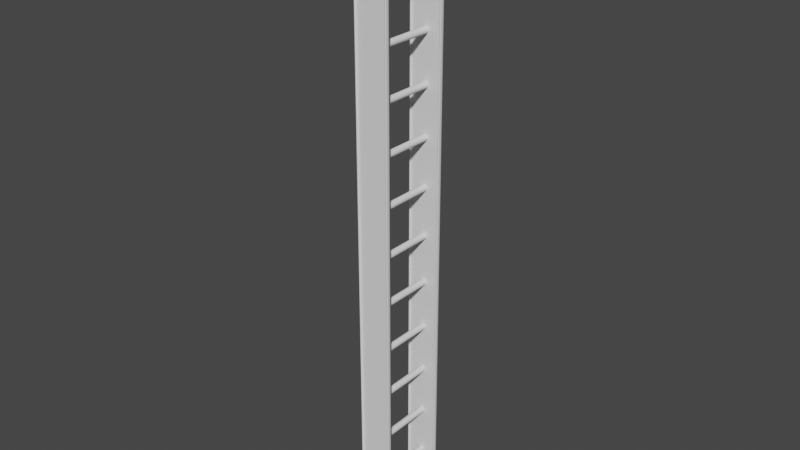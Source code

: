 # Source: Ladder.blend  (saved by Blender 2.82.7; exported with 4.5.12 LTS)
import bpy
from mathutils import Matrix  # noqa: F401  (used for matrix-valued properties, if any)

bpy.ops.wm.read_factory_settings(use_empty=True)
scene = bpy.context.scene
scene.name = 'Scene'

# ---- collections
col_collection = bpy.data.collections.new('Collection'); scene.collection.children.link(col_collection)

# ---- world
world_world = bpy.data.worlds.new('World'); scene.world = world_world
world_world.use_nodes = True; world_world.node_tree.nodes.clear()
_N = world_world.node_tree.nodes; _L = world_world.node_tree.links
n0 = _N.new('ShaderNodeOutputWorld'); n0.name = 'World Output'; n0.location = (300, 300)
n1 = _N.new('ShaderNodeBackground'); n1.name = 'Background'; n1.location = (10, 300)
n1.inputs[0].default_value = (0.05088, 0.05088, 0.05088, 1.0)
_L.new(n1.outputs[0], n0.inputs[0])
n0.is_active_output = True
world_world.color = (0.05088, 0.05088, 0.05088)
world_world.use_sun_shadow = False
world_world.sun_shadow_jitter_overblur = 0.0

# ---- meshes
me_cube_001 = bpy.data.meshes.new('Cube.001')
me_cube_001.from_pydata([(-0.1, -0.005, 0.1), (-0.1, -0.005, 3.6), (-0.1, 0.005, 0.1), (-0.1, 0.005, 3.6), (0.1, -0.005, 0.1), (0.1, -0.005, 3.6), (0.1, 0.005, 0.1), (0.1, 0.005, 3.6), (0.07143, 0.005, 0.02369), (0.04286, 0.005, 0.0), (0.01429, 0.005, 0.0), (-0.01429, 0.005, 0.0), (-0.04286, 0.005, 0.0), (-0.07143, 0.005, 0.02369), (-0.07143, 0.005, 3.676), (-0.04286, 0.005, 3.7), (-0.01429, 0.005, 3.7), (0.01429, 0.005, 3.7), (0.04286, 0.005, 3.7), (0.07143, 0.005, 3.676), (-0.07143, -0.005, 0.02369), (-0.04286, -0.005, 0.0), (-0.01429, -0.005, 0.0), (0.01429, -0.005, 0.0), (0.04286, -0.005, 0.0), (0.07143, -0.005, 0.02369), (0.07143, -0.005, 3.676), (0.04286, -0.005, 3.7), (0.01429, -0.005, 3.7), (-0.01429, -0.005, 3.7), (-0.04286, -0.005, 3.7), (-0.07143, -0.005, 3.676), (-0.095, 0.005, 0.1), (-0.095, -0.005, 3.6), (-0.095, 0.005, 3.6), (-0.095, -0.005, 0.1), (0.095, 0.005, 3.6), (0.095, -0.005, 0.1), (0.095, 0.005, 0.1), (0.095, -0.005, 3.6), (0.1, -0.015, 3.6), (0.1, -0.015, 0.1), (0.095, -0.015, 0.1), (0.095, -0.015, 3.6), (0.095, 0.015, 3.6), (0.1, 0.015, 3.6), (0.1, 0.015, 0.1), (0.095, 0.015, 0.1), (-0.1, 0.015, 3.6), (-0.1, 0.015, 0.1), (-0.095, 0.015, 0.1), (-0.095, 0.015, 3.6), (-0.1, -0.015, 0.1), (-0.1, -0.015, 3.6), (-0.095, -0.015, 3.6), (-0.095, -0.015, 0.1), (-0.1, -0.005, 3.596), (-0.1, 0.005, 3.596), (0.1, 0.005, 3.596), (0.1, -0.005, 3.596), (0.07143, -0.005, 3.672), (0.04286, -0.005, 3.696), (0.01429, -0.005, 3.696), (-0.01429, -0.005, 3.696), (-0.04286, -0.005, 3.696), (-0.07143, -0.005, 3.672), (-0.07143, 0.005, 3.672), (-0.04286, 0.005, 3.696), (-0.01429, 0.005, 3.696), (0.01429, 0.005, 3.696), (0.04286, 0.005, 3.696), (0.07143, 0.005, 3.672), (-0.095, 0.005, 3.596), (-0.095, -0.005, 3.596), (0.095, -0.005, 3.596), (0.095, 0.005, 3.596), (0.1, -0.015, 3.596), (0.095, -0.015, 3.596), (0.1, 0.015, 3.596), (0.095, 0.015, 3.596), (-0.1, 0.015, 3.596), (-0.095, 0.015, 3.596), (-0.1, -0.015, 3.596), (-0.095, -0.015, 3.596), (-0.1, 0.005, 0.1095), (0.1, 0.005, 0.1095), (0.1, -0.005, 0.1095), (0.07143, -0.005, 0.03316), (0.04286, -0.005, 0.009473), (0.01429, -0.005, 0.009473), (-0.01429, -0.005, 0.009473), (-0.04286, -0.005, 0.009473), (-0.07143, -0.005, 0.03316), (-0.07143, 0.005, 0.03316), (-0.04286, 0.005, 0.009473), (-0.01429, 0.005, 0.009473), (0.01429, 0.005, 0.009473), (0.04286, 0.005, 0.009473), (0.07143, 0.005, 0.03316), (-0.095, 0.005, 0.1095), (-0.095, -0.005, 0.1095), (0.095, -0.005, 0.1095), (0.095, 0.005, 0.1095), (0.1, -0.015, 0.1095), (0.095, -0.015, 0.1095), (0.1, 0.015, 0.1095), (0.095, 0.015, 0.1095), (-0.1, 0.015, 0.1095), (-0.095, 0.015, 0.1095), (-0.095, -0.015, 0.1095), (-0.1, -0.005, 0.1095), (-0.1, -0.015, 0.1095), (0.09, 0.005, 0.1), (0.09, -0.005, 3.6), (0.09, 0.005, 3.6), (0.09, -0.005, 0.1), (0.09, 0.005, 3.596), (0.09, -0.005, 3.596), (0.09, -0.005, 0.1095), (0.09, 0.005, 0.1095), (-0.09, 0.005, 3.6), (-0.09, -0.005, 0.1), (-0.09, 0.005, 0.1), (-0.09, -0.005, 3.6), (-0.09, -0.005, 3.596), (-0.09, 0.005, 3.596), (-0.09, 0.005, 0.1095), (-0.09, -0.005, 0.1095)], [], [(56, 1, 3, 57), (36, 7, 45, 44), (58, 7, 5, 59), (110, 0, 52, 111), (38, 6, 4, 37), (34, 3, 1, 33), (114, 19, 26, 113), (19, 18, 27, 26), (18, 17, 28, 27), (17, 16, 29, 28), (16, 15, 30, 29), (15, 14, 31, 30), (122, 13, 20, 121), (13, 12, 21, 20), (12, 11, 22, 21), (11, 10, 23, 22), (10, 9, 24, 23), (9, 8, 25, 24), (117, 113, 26, 60), (60, 26, 27, 61), (61, 27, 28, 62), (62, 28, 29, 63), (63, 29, 30, 64), (64, 30, 31, 65), (125, 120, 14, 66), (66, 14, 15, 67), (67, 15, 16, 68), (68, 16, 17, 69), (69, 17, 18, 70), (70, 18, 19, 71), (57, 3, 48, 80), (2, 32, 35, 0), (120, 34, 33, 123), (124, 123, 33, 73), (5, 39, 43, 40), (7, 36, 39, 5), (112, 38, 37, 115), (116, 114, 36, 75), (76, 40, 43, 77), (37, 4, 41, 42), (101, 37, 42, 104), (59, 5, 40, 76), (79, 44, 45, 78), (85, 6, 46, 105), (6, 38, 47, 46), (75, 36, 44, 79), (80, 48, 51, 81), (32, 2, 49, 50), (99, 32, 50, 108), (3, 34, 51, 48), (83, 54, 53, 82), (73, 33, 54, 83), (0, 35, 55, 52), (33, 1, 53, 54), (100, 73, 83, 109), (109, 83, 82, 111), (34, 72, 81, 51), (107, 80, 81, 108), (102, 75, 79, 106), (7, 58, 78, 45), (106, 79, 78, 105), (86, 59, 76, 103), (39, 74, 77, 43), (103, 76, 77, 104), (119, 116, 75, 102), (127, 124, 73, 100), (84, 57, 80, 107), (97, 70, 71, 98), (96, 69, 70, 97), (95, 68, 69, 96), (94, 67, 68, 95), (93, 66, 67, 94), (126, 125, 66, 93), (91, 64, 65, 92), (90, 63, 64, 91), (89, 62, 63, 90), (88, 61, 62, 89), (87, 60, 61, 88), (118, 117, 60, 87), (1, 56, 82, 53), (85, 58, 59, 86), (110, 56, 57, 84), (0, 110, 84, 2), (6, 85, 86, 4), (115, 118, 87, 25), (25, 87, 88, 24), (24, 88, 89, 23), (23, 89, 90, 22), (22, 90, 91, 21), (21, 91, 92, 20), (122, 126, 93, 13), (13, 93, 94, 12), (12, 94, 95, 11), (11, 95, 96, 10), (10, 96, 97, 9), (9, 97, 98, 8), (2, 84, 107, 49), (121, 127, 100, 35), (112, 119, 102, 38), (41, 103, 104, 42), (4, 86, 103, 41), (47, 106, 105, 46), (38, 102, 106, 47), (49, 107, 108, 50), (55, 109, 111, 52), (35, 100, 109, 55), (72, 99, 108, 81), (58, 85, 105, 78), (74, 101, 104, 77), (56, 110, 111, 82), (8, 98, 119, 112), (37, 101, 118, 115), (101, 74, 117, 118), (98, 71, 116, 119), (71, 19, 114, 116), (8, 112, 115, 25), (74, 39, 113, 117), (36, 114, 113, 39), (20, 92, 127, 121), (32, 99, 126, 122), (99, 72, 125, 126), (92, 65, 124, 127), (65, 31, 123, 124), (14, 120, 123, 31), (72, 34, 120, 125), (32, 122, 121, 35)])
me_cube_001.polygons.foreach_set('use_smooth', [True] * 126)
_uv = me_cube_001.uv_layers.new(name='UVMap')
_uv.uv.foreach_set('vector', [0.625, 0.0, 0.625, 0.0, 0.625, 0.25, 0.625, 0.25, 0.625, 0.5, 0.625, 0.5, 0.625, 0.5, 0.625, 0.5, 0.625, 0.5, 0.625, 0.5, 0.625, 0.75, 0.625, 0.75, 0.375, 0.0, 0.375, 0.0, 0.375, 0.0, 0.375, 0.0, 0.375, 0.5, 0.375, 0.5, 0.375, 0.75, 0.375, 0.75, 0.875, 0.5, 0.875, 0.5, 0.875, 0.75, 0.875, 0.75, 0.625, 0.5, 0.6607, 0.5, 0.6607, 0.75, 0.625, 0.75, 0.6607, 0.5, 0.6964, 0.5, 0.6964, 0.75, 0.6607, 0.75, 0.6964, 0.5, 0.7321, 0.5, 0.7321, 0.75, 0.6964, 0.75, 0.7321, 0.5, 0.7679, 0.5, 0.7679, 0.75, 0.7321, 0.75, 0.7679, 0.5, 0.8036, 0.5, 0.8036, 0.75, 0.7679, 0.75, 0.8036, 0.5, 0.8393, 0.5, 0.8393, 0.75, 0.8036, 0.75, 0.125, 0.5, 0.1607, 0.5, 0.1607, 0.75, 0.125, 0.75, 0.1607, 0.5, 0.1964, 0.5, 0.1964, 0.75, 0.1607, 0.75, 0.1964, 0.5, 0.2321, 0.5, 0.2321, 0.75, 0.1964, 0.75, 0.2321, 0.5, 0.2679, 0.5, 0.2679, 0.75, 0.2321, 0.75, 0.2679, 0.5, 0.3036, 0.5, 0.3036, 0.75, 0.2679, 0.75, 0.3036, 0.5, 0.3393, 0.5, 0.3393, 0.75, 0.3036, 0.75, 0.625, 0.75, 0.625, 0.75, 0.625, 0.7857, 0.625, 0.7857, 0.625, 0.7857, 0.625, 0.7857, 0.625, 0.8214, 0.625, 0.8214, 0.625, 0.8214, 0.625, 0.8214, 0.625, 0.8571, 0.625, 0.8571, 0.625, 0.8571, 0.625, 0.8571, 0.625, 0.8929, 0.625, 0.8929, 0.625, 0.8929, 0.625, 0.8929, 0.625, 0.9286, 0.625, 0.9286, 0.625, 0.9286, 0.625, 0.9286, 0.625, 0.9643, 0.625, 0.9643, 0.625, 0.25, 0.625, 0.25, 0.625, 0.2857, 0.625, 0.2857, 0.625, 0.2857, 0.625, 0.2857, 0.625, 0.3214, 0.625, 0.3214, 0.625, 0.3214, 0.625, 0.3214, 0.625, 0.3571, 0.625, 0.3571, 0.625, 0.3571, 0.625, 0.3571, 0.625, 0.3929, 0.625, 0.3929, 0.625, 0.3929, 0.625, 0.3929, 0.625, 0.4286, 0.625, 0.4286, 0.625, 0.4286, 0.625, 0.4286, 0.625, 0.4643, 0.625, 0.4643, 0.625, 0.25, 0.625, 0.25, 0.625, 0.25, 0.625, 0.25, 0.125, 0.5, 0.125, 0.5, 0.125, 0.75, 0.125, 0.75, 0.875, 0.5, 0.875, 0.5, 0.875, 0.75, 0.875, 0.75, 0.625, 1.0, 0.625, 1.0, 0.625, 1.0, 0.625, 1.0, 0.625, 0.75, 0.625, 0.75, 0.625, 0.75, 0.625, 0.75, 0.625, 0.5, 0.625, 0.5, 0.625, 0.75, 0.625, 0.75, 0.375, 0.5, 0.375, 0.5, 0.375, 0.75, 0.375, 0.75, 0.625, 0.5, 0.625, 0.5, 0.625, 0.5, 0.625, 0.5, 0.625, 0.75, 0.625, 0.75, 0.625, 0.75, 0.625, 0.75, 0.375, 0.75, 0.375, 0.75, 0.375, 0.75, 0.375, 0.75, 0.375, 0.75, 0.375, 0.75, 0.375, 0.75, 0.375, 0.75, 0.625, 0.75, 0.625, 0.75, 0.625, 0.75, 0.625, 0.75, 0.625, 0.5, 0.625, 0.5, 0.625, 0.5, 0.625, 0.5, 0.375, 0.5, 0.375, 0.5, 0.375, 0.5, 0.375, 0.5, 0.375, 0.5, 0.375, 0.5, 0.375, 0.5, 0.375, 0.5, 0.625, 0.5, 0.625, 0.5, 0.625, 0.5, 0.625, 0.5, 0.625, 0.25, 0.625, 0.25, 0.625, 0.25, 0.625, 0.25, 0.125, 0.5, 0.125, 0.5, 0.125, 0.5, 0.125, 0.5, 0.375, 0.25, 0.375, 0.25, 0.375, 0.25, 0.375, 0.25, 0.875, 0.5, 0.875, 0.5, 0.875, 0.5, 0.875, 0.5, 0.625, 1.0, 0.625, 1.0, 0.625, 1.0, 0.625, 1.0, 0.625, 1.0, 0.625, 1.0, 0.625, 1.0, 0.625, 1.0, 0.125, 0.75, 0.125, 0.75, 0.125, 0.75, 0.125, 0.75, 0.875, 0.75, 0.875, 0.75, 0.875, 0.75, 0.875, 0.75, 0.375, 1.0, 0.625, 1.0, 0.625, 1.0, 0.375, 1.0, 0.375, 1.0, 0.625, 1.0, 0.625, 1.0, 0.375, 1.0, 0.625, 0.25, 0.625, 0.25, 0.625, 0.25, 0.625, 0.25, 0.375, 0.25, 0.625, 0.25, 0.625, 0.25, 0.375, 0.25, 0.375, 0.5, 0.625, 0.5, 0.625, 0.5, 0.375, 0.5, 0.625, 0.5, 0.625, 0.5, 0.625, 0.5, 0.625, 0.5, 0.375, 0.5, 0.625, 0.5, 0.625, 0.5, 0.375, 0.5, 0.375, 0.75, 0.625, 0.75, 0.625, 0.75, 0.375, 0.75, 0.625, 0.75, 0.625, 0.75, 0.625, 0.75, 0.625, 0.75, 0.375, 0.75, 0.625, 0.75, 0.625, 0.75, 0.375, 0.75, 0.375, 0.5, 0.625, 0.5, 0.625, 0.5, 0.375, 0.5, 0.375, 1.0, 0.625, 1.0, 0.625, 1.0, 0.375, 1.0, 0.375, 0.25, 0.625, 0.25, 0.625, 0.25, 0.375, 0.25, 0.375, 0.4286, 0.625, 0.4286, 0.625, 0.4643, 0.375, 0.4643, 0.375, 0.3929, 0.625, 0.3929, 0.625, 0.4286, 0.375, 0.4286, 0.375, 0.3571, 0.625, 0.3571, 0.625, 0.3929, 0.375, 0.3929, 0.375, 0.3214, 0.625, 0.3214, 0.625, 0.3571, 0.375, 0.3571, 0.375, 0.2857, 0.625, 0.2857, 0.625, 0.3214, 0.375, 0.3214, 0.375, 0.25, 0.625, 0.25, 0.625, 0.2857, 0.375, 0.2857, 0.375, 0.9286, 0.625, 0.9286, 0.625, 0.9643, 0.375, 0.9643, 0.375, 0.8929, 0.625, 0.8929, 0.625, 0.9286, 0.375, 0.9286, 0.375, 0.8571, 0.625, 0.8571, 0.625, 0.8929, 0.375, 0.8929, 0.375, 0.8214, 0.625, 0.8214, 0.625, 0.8571, 0.375, 0.8571, 0.375, 0.7857, 0.625, 0.7857, 0.625, 0.8214, 0.375, 0.8214, 0.375, 0.75, 0.625, 0.75, 0.625, 0.7857, 0.375, 0.7857, 0.625, 0.0, 0.625, 0.0, 0.625, 0.0, 0.625, 0.0, 0.375, 0.5, 0.625, 0.5, 0.625, 0.75, 0.375, 0.75, 0.375, 0.0, 0.625, 0.0, 0.625, 0.25, 0.375, 0.25, 0.375, 0.0, 0.375, 0.0, 0.375, 0.25, 0.375, 0.25, 0.375, 0.5, 0.375, 0.5, 0.375, 0.75, 0.375, 0.75, 0.375, 0.75, 0.375, 0.75, 0.375, 0.7857, 0.375, 0.7857, 0.375, 0.7857, 0.375, 0.7857, 0.375, 0.8214, 0.375, 0.8214, 0.375, 0.8214, 0.375, 0.8214, 0.375, 0.8571, 0.375, 0.8571, 0.375, 0.8571, 0.375, 0.8571, 0.375, 0.8929, 0.375, 0.8929, 0.375, 0.8929, 0.375, 0.8929, 0.375, 0.9286, 0.375, 0.9286, 0.375, 0.9286, 0.375, 0.9286, 0.375, 0.9643, 0.375, 0.9643, 0.375, 0.25, 0.375, 0.25, 0.375, 0.2857, 0.375, 0.2857, 0.375, 0.2857, 0.375, 0.2857, 0.375, 0.3214, 0.375, 0.3214, 0.375, 0.3214, 0.375, 0.3214, 0.375, 0.3571, 0.375, 0.3571, 0.375, 0.3571, 0.375, 0.3571, 0.375, 0.3929, 0.375, 0.3929, 0.375, 0.3929, 0.375, 0.3929, 0.375, 0.4286, 0.375, 0.4286, 0.375, 0.4286, 0.375, 0.4286, 0.375, 0.4643, 0.375, 0.4643, 0.375, 0.25, 0.375, 0.25, 0.375, 0.25, 0.375, 0.25, 0.375, 1.0, 0.375, 1.0, 0.375, 1.0, 0.375, 1.0, 0.375, 0.5, 0.375, 0.5, 0.375, 0.5, 0.375, 0.5, 0.375, 0.75, 0.375, 0.75, 0.375, 0.75, 0.375, 0.75, 0.375, 0.75, 0.375, 0.75, 0.375, 0.75, 0.375, 0.75, 0.375, 0.5, 0.375, 0.5, 0.375, 0.5, 0.375, 0.5, 0.375, 0.5, 0.375, 0.5, 0.375, 0.5, 0.375, 0.5, 0.375, 0.25, 0.375, 0.25, 0.375, 0.25, 0.375, 0.25, 0.375, 1.0, 0.375, 1.0, 0.375, 1.0, 0.375, 1.0, 0.375, 1.0, 0.375, 1.0, 0.375, 1.0, 0.375, 1.0, 0.625, 0.25, 0.375, 0.25, 0.375, 0.25, 0.625, 0.25, 0.625, 0.5, 0.375, 0.5, 0.375, 0.5, 0.625, 0.5, 0.625, 0.75, 0.375, 0.75, 0.375, 0.75, 0.625, 0.75, 0.625, 0.0, 0.375, 0.0, 0.375, 0.0, 0.625, 0.0, 0.375, 0.4643, 0.375, 0.4643, 0.375, 0.5, 0.375, 0.5, 0.375, 0.75, 0.375, 0.75, 0.375, 0.75, 0.375, 0.75, 0.375, 0.75, 0.625, 0.75, 0.625, 0.75, 0.375, 0.75, 0.375, 0.4643, 0.625, 0.4643, 0.625, 0.5, 0.375, 0.5, 0.625, 0.4643, 0.625, 0.4643, 0.625, 0.5, 0.625, 0.5, 0.3393, 0.5, 0.375, 0.5, 0.375, 0.75, 0.3393, 0.75, 0.625, 0.75, 0.625, 0.75, 0.625, 0.75, 0.625, 0.75, 0.625, 0.5, 0.625, 0.5, 0.625, 0.75, 0.625, 0.75, 0.375, 0.9643, 0.375, 0.9643, 0.375, 1.0, 0.375, 1.0, 0.375, 0.25, 0.375, 0.25, 0.375, 0.25, 0.375, 0.25, 0.375, 0.25, 0.625, 0.25, 0.625, 0.25, 0.375, 0.25, 0.375, 0.9643, 0.625, 0.9643, 0.625, 1.0, 0.375, 1.0, 0.625, 0.9643, 0.625, 0.9643, 0.625, 1.0, 0.625, 1.0, 0.8393, 0.5, 0.875, 0.5, 0.875, 0.75, 0.8393, 0.75, 0.625, 0.25, 0.625, 0.25, 0.625, 0.25, 0.625, 0.25, 0.125, 0.5, 0.125, 0.5, 0.125, 0.75, 0.125, 0.75])
me_cube_001.use_remesh_fix_poles = True
me_cube_001.use_remesh_preserve_attributes = False
me_cube_001.use_mirror_vertex_groups = False
me_cube_001.update()
me_cylinder = bpy.data.meshes.new('Cylinder')
me_cylinder.from_pydata([(0.0, 0.21, 0.02), (0.0, -0.21, 0.02), (0.003902, 0.21, 0.01962), (0.003902, -0.21, 0.01962), (0.007654, 0.21, 0.01848), (0.007654, -0.21, 0.01848), (0.01111, 0.21, 0.01663), (0.01111, -0.21, 0.01663), (0.01414, 0.21, 0.01414), (0.01414, -0.21, 0.01414), (0.01663, 0.21, 0.01111), (0.01663, -0.21, 0.01111), (0.01848, 0.21, 0.007654), (0.01848, -0.21, 0.007654), (0.01962, 0.21, 0.003902), (0.01962, -0.21, 0.003902), (0.02, 0.21, 1.069e-08), (0.02, -0.21, -7.669e-09), (0.01962, 0.21, -0.003902), (0.01962, -0.21, -0.003902), (0.01848, 0.21, -0.007654), (0.01848, -0.21, -0.007654), (0.01663, 0.21, -0.01111), (0.01663, -0.21, -0.01111), (0.01414, 0.21, -0.01414), (0.01414, -0.21, -0.01414), (0.01111, 0.21, -0.01663), (0.01111, -0.21, -0.01663), (0.007654, 0.21, -0.01848), (0.007654, -0.21, -0.01848), (0.003902, 0.21, -0.01962), (0.003902, -0.21, -0.01962), (-6.517e-09, 0.21, -0.02), (-6.517e-09, -0.21, -0.02), (-0.003902, 0.21, -0.01962), (-0.003902, -0.21, -0.01962), (-0.007654, 0.21, -0.01848), (-0.007654, -0.21, -0.01848), (-0.01111, 0.21, -0.01663), (-0.01111, -0.21, -0.01663), (-0.01414, 0.21, -0.01414), (-0.01414, -0.21, -0.01414), (-0.01663, 0.21, -0.01111), (-0.01663, -0.21, -0.01111), (-0.01848, 0.21, -0.007654), (-0.01848, -0.21, -0.007654), (-0.01962, 0.21, -0.003902), (-0.01962, -0.21, -0.003902), (-0.02, 0.21, 2.849e-08), (-0.02, -0.21, 1.013e-08), (-0.01962, 0.21, 0.003902), (-0.01962, -0.21, 0.003902), (-0.01848, 0.21, 0.007654), (-0.01848, -0.21, 0.007654), (-0.01663, 0.21, 0.01111), (-0.01663, -0.21, 0.01111), (-0.01414, 0.21, 0.01414), (-0.01414, -0.21, 0.01414), (-0.01111, 0.21, 0.01663), (-0.01111, -0.21, 0.01663), (-0.007654, 0.21, 0.01848), (-0.007654, -0.21, 0.01848), (-0.003902, 0.21, 0.01962), (-0.003902, -0.21, 0.01962)], [], [(0, 1, 3, 2), (2, 3, 5, 4), (4, 5, 7, 6), (6, 7, 9, 8), (8, 9, 11, 10), (10, 11, 13, 12), (12, 13, 15, 14), (14, 15, 17, 16), (16, 17, 19, 18), (18, 19, 21, 20), (20, 21, 23, 22), (22, 23, 25, 24), (24, 25, 27, 26), (26, 27, 29, 28), (28, 29, 31, 30), (30, 31, 33, 32), (32, 33, 35, 34), (34, 35, 37, 36), (36, 37, 39, 38), (38, 39, 41, 40), (40, 41, 43, 42), (42, 43, 45, 44), (44, 45, 47, 46), (46, 47, 49, 48), (48, 49, 51, 50), (50, 51, 53, 52), (52, 53, 55, 54), (54, 55, 57, 56), (56, 57, 59, 58), (58, 59, 61, 60), (60, 61, 63, 62), (62, 63, 1, 0)])
me_cylinder.polygons.foreach_set('use_smooth', [True] * 32)
_uv = me_cylinder.uv_layers.new(name='UVMap')
_uv.uv.foreach_set('vector', [1.0, 0.5, 1.0, 1.0, 0.9688, 1.0, 0.9688, 0.5, 0.9688, 0.5, 0.9688, 1.0, 0.9375, 1.0, 0.9375, 0.5, 0.9375, 0.5, 0.9375, 1.0, 0.9062, 1.0, 0.9062, 0.5, 0.9062, 0.5, 0.9062, 1.0, 0.875, 1.0, 0.875, 0.5, 0.875, 0.5, 0.875, 1.0, 0.8438, 1.0, 0.8438, 0.5, 0.8438, 0.5, 0.8438, 1.0, 0.8125, 1.0, 0.8125, 0.5, 0.8125, 0.5, 0.8125, 1.0, 0.7812, 1.0, 0.7812, 0.5, 0.7812, 0.5, 0.7812, 1.0, 0.75, 1.0, 0.75, 0.5, 0.75, 0.5, 0.75, 1.0, 0.7188, 1.0, 0.7188, 0.5, 0.7188, 0.5, 0.7188, 1.0, 0.6875, 1.0, 0.6875, 0.5, 0.6875, 0.5, 0.6875, 1.0, 0.6562, 1.0, 0.6562, 0.5, 0.6562, 0.5, 0.6562, 1.0, 0.625, 1.0, 0.625, 0.5, 0.625, 0.5, 0.625, 1.0, 0.5938, 1.0, 0.5938, 0.5, 0.5938, 0.5, 0.5938, 1.0, 0.5625, 1.0, 0.5625, 0.5, 0.5625, 0.5, 0.5625, 1.0, 0.5312, 1.0, 0.5312, 0.5, 0.5312, 0.5, 0.5312, 1.0, 0.5, 1.0, 0.5, 0.5, 0.5, 0.5, 0.5, 1.0, 0.4688, 1.0, 0.4688, 0.5, 0.4688, 0.5, 0.4688, 1.0, 0.4375, 1.0, 0.4375, 0.5, 0.4375, 0.5, 0.4375, 1.0, 0.4062, 1.0, 0.4062, 0.5, 0.4062, 0.5, 0.4062, 1.0, 0.375, 1.0, 0.375, 0.5, 0.375, 0.5, 0.375, 1.0, 0.3438, 1.0, 0.3438, 0.5, 0.3438, 0.5, 0.3438, 1.0, 0.3125, 1.0, 0.3125, 0.5, 0.3125, 0.5, 0.3125, 1.0, 0.2812, 1.0, 0.2812, 0.5, 0.2812, 0.5, 0.2812, 1.0, 0.25, 1.0, 0.25, 0.5, 0.25, 0.5, 0.25, 1.0, 0.2188, 1.0, 0.2188, 0.5, 0.2188, 0.5, 0.2188, 1.0, 0.1875, 1.0, 0.1875, 0.5, 0.1875, 0.5, 0.1875, 1.0, 0.1562, 1.0, 0.1562, 0.5, 0.1562, 0.5, 0.1562, 1.0, 0.125, 1.0, 0.125, 0.5, 0.125, 0.5, 0.125, 1.0, 0.09375, 1.0, 0.09375, 0.5, 0.09375, 0.5, 0.09375, 1.0, 0.0625, 1.0, 0.0625, 0.5, 0.0625, 0.5, 0.0625, 1.0, 0.03125, 1.0, 0.03125, 0.5, 0.03125, 0.5, 0.03125, 1.0, 0.0, 1.0, 0.0, 0.5])
me_cylinder.use_remesh_fix_poles = True
me_cylinder.use_remesh_preserve_attributes = False
me_cylinder.use_mirror_vertex_groups = False
me_cylinder.update()

# ---- objects
ob_side = bpy.data.objects.new('Side', me_cube_001)
ob_rung = bpy.data.objects.new('Rung', me_cylinder)

# ---- transforms, parenting, visibility, modifiers, constraints
ob_side.location = (0.0, -0.215, 0.0)
ob_side.lineart.crease_threshold = 0.0
_m = ob_side.modifiers.new('Array', 'ARRAY')
_m.use_constant_offset = True
_m.constant_offset_displace = (0.0, 0.43, 0.0)
_m.use_relative_offset = False
ob_rung.location = (0.0, 0.0, 0.2)
ob_rung.lineart.crease_threshold = 0.0
_m = ob_rung.modifiers.new('Array', 'ARRAY')
_m.count = 12
_m.use_constant_offset = True
_m.constant_offset_displace = (0.0, 0.0, 0.3)
_m.use_relative_offset = False

# ---- collection membership
col_collection.objects.link(ob_side)
col_collection.objects.link(ob_rung)

# ---- scene / render settings (as saved in the file)
scene.frame_start = 1; scene.frame_end = 250; scene.frame_set(1)
scene.render.engine = 'BLENDER_EEVEE_NEXT'
scene.cycles.use_denoising = False
scene.cycles.samples = 128
scene.cycles.sampling_pattern = 'TABULATED_SOBOL'
scene.cycles.use_adaptive_sampling = False
scene.cycles.use_light_tree = False
scene.view_settings.view_transform = 'Filmic'
bpy.context.view_layer.update()

# ---- added for rendering (the .blend has no active camera and no usable light): camera, sun
cam_auto = bpy.data.cameras.new('AutoCamera')
cam_auto.lens = 50.0
cam_auto.sensor_width = 36.0
cam_auto.clip_end = 1000.0
ob_auto_camera = bpy.data.objects.new('AutoCamera', cam_auto)
scene.collection.objects.link(ob_auto_camera)
ob_auto_camera.location = (3.45465, -4.14557, 4.61372)
ob_auto_camera.rotation_euler = (1.09748, -7.21219e-08, 0.694738)
scene.camera = ob_auto_camera
light_auto_sun = bpy.data.lights.new('AutoSun', 'SUN')
light_auto_sun.energy = 3.0
light_auto_sun.angle = 0.0523599
ob_auto_sun = bpy.data.objects.new('AutoSun', light_auto_sun)
scene.collection.objects.link(ob_auto_sun)
ob_auto_sun.rotation_euler = (0.872665, 0.174533, 0.523599)
bpy.context.view_layer.update()
